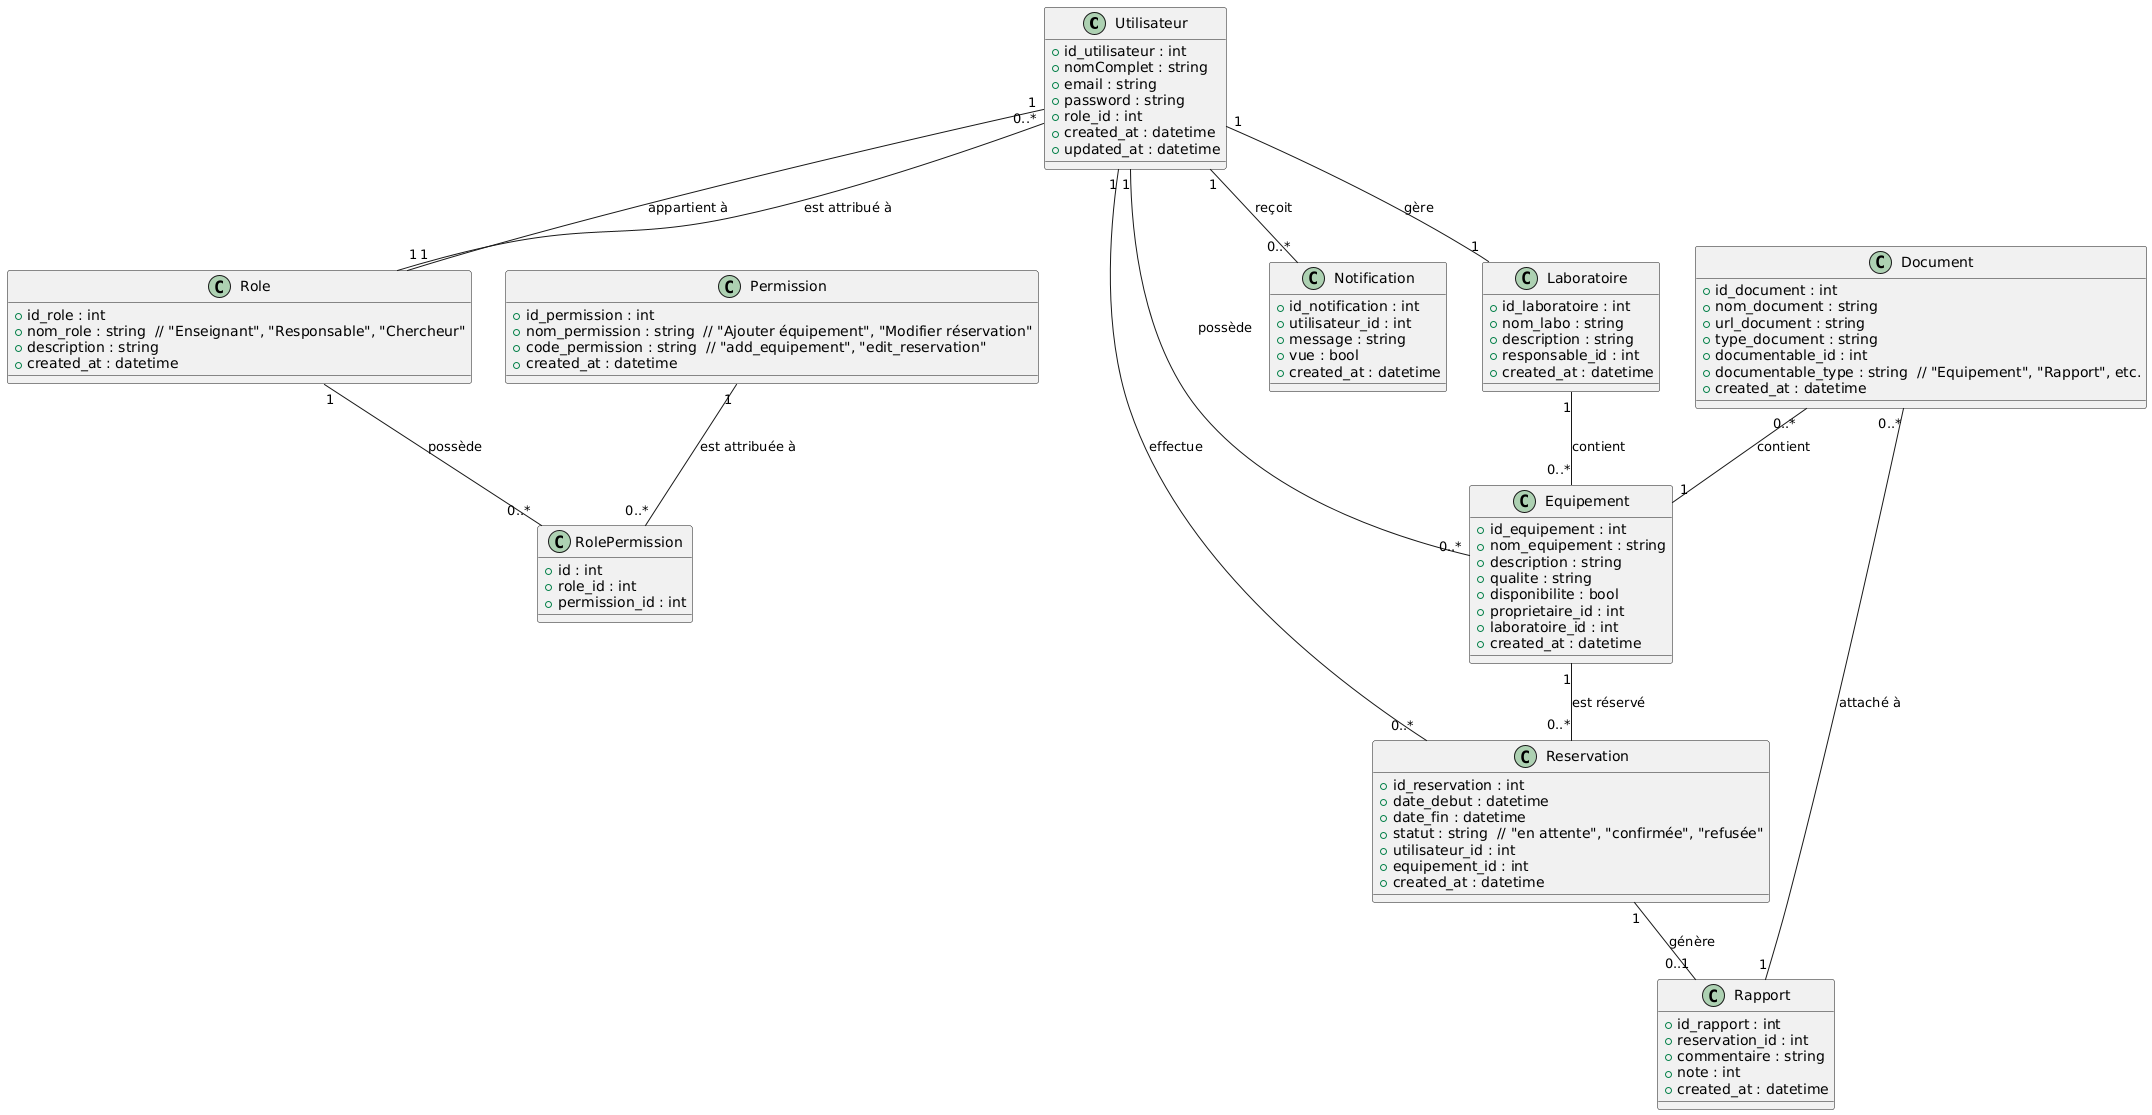

The diagram above was rendered by PlantUML. Its source (embedded in the PNG):
@startuml
class Utilisateur {
  + id_utilisateur : int
  + nomComplet : string
  + email : string
  + password : string
  + role_id : int
  + created_at : datetime
  + updated_at : datetime
}

class Role {
  + id_role : int
  + nom_role : string  // "Enseignant", "Responsable", "Chercheur"
  + description : string
  + created_at : datetime
}

class Permission {
  + id_permission : int
  + nom_permission : string  // "Ajouter équipement", "Modifier réservation"
  + code_permission : string  // "add_equipement", "edit_reservation"
  + created_at : datetime
}

class RolePermission {
  + id : int
  + role_id : int
  + permission_id : int
}

class Laboratoire {
  + id_laboratoire : int
  + nom_labo : string
  + description : string
  + responsable_id : int
  + created_at : datetime
}

class Equipement {
  + id_equipement : int
  + nom_equipement : string
  + description : string
  + qualite : string
  + disponibilite : bool
  + proprietaire_id : int
  + laboratoire_id : int
  + created_at : datetime
}

class Reservation {
  + id_reservation : int
  + date_debut : datetime
  + date_fin : datetime
  + statut : string  // "en attente", "confirmée", "refusée"
  + utilisateur_id : int
  + equipement_id : int
  + created_at : datetime
}

class Notification {
  + id_notification : int
  + utilisateur_id : int
  + message : string
  + vue : bool
  + created_at : datetime
}

class Rapport {
  + id_rapport : int
  + reservation_id : int
  + commentaire : string
  + note : int
  + created_at : datetime
}

class Document {
  + id_document : int
  + nom_document : string
  + url_document : string
  + type_document : string
  + documentable_id : int
  + documentable_type : string  // "Equipement", "Rapport", etc.
  + created_at : datetime
}

Utilisateur "1" -- "1" Role : appartient à
Role "1" -- "0..*" Utilisateur : est attribué à
Role "1" -- "0..*" RolePermission : possède
Permission "1" -- "0..*" RolePermission : est attribuée à

Utilisateur "1" -- "0..*" Notification : reçoit
Utilisateur "1" -- "0..*" Equipement : possède
Utilisateur "1" -- "0..*" Reservation : effectue
Utilisateur "1" -- "1" Laboratoire : gère

Laboratoire "1" -- "0..*" Equipement : contient
Equipement "1" -- "0..*" Reservation : est réservé
Reservation "1" -- "0..1" Rapport : génère

Document "0..*" -- "1" Equipement : contient
Document "0..*" -- "1" Rapport : attaché à
@enduml